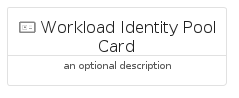

The diagram above was rendered by PlantUML. Its source (embedded in the PNG):
@startuml
' configures the library
!global $INCLUSION_MODE="local"
!global $LIB_BASE_LOCATION="../.."

' loads the library's bootstrap
!include $LIB_BASE_LOCATION/bootstrap.puml

' loads the package bootstrap
include('gcp/bootstrap')

' loads the Item which embeds the element WorkloadIdentityPoolCard
include('gcp/Item/WorkloadIdentityPool')

' renders the element
WorkloadIdentityPoolCard('WorkloadIdentityPoolCard', 'Workload Identity Pool Card', 'an optional description')
@enduml